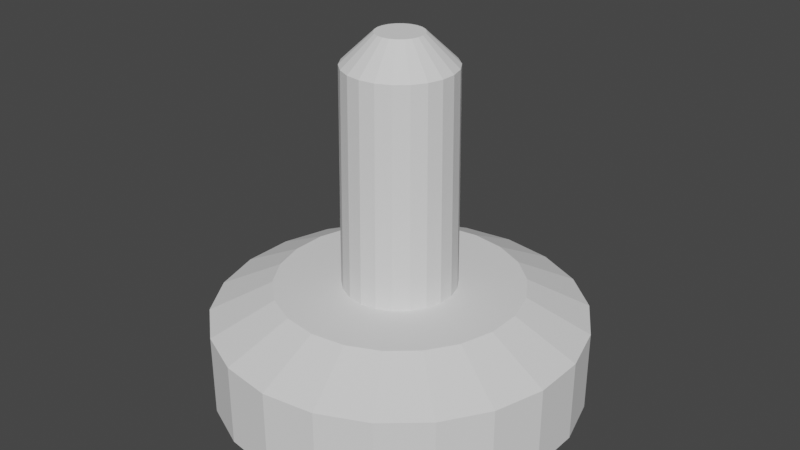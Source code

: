 # Source: screw.blend  (saved by Blender 3.4.6; exported with 4.5.12 LTS)
import bpy
from mathutils import Matrix  # noqa: F401  (used for matrix-valued properties, if any)

bpy.ops.wm.read_factory_settings(use_empty=True)
scene = bpy.context.scene
scene.name = 'Scene'

# ---- collections
col_collection = bpy.data.collections.new('Collection'); scene.collection.children.link(col_collection)

# ---- world
world_world = bpy.data.worlds.new('World'); scene.world = world_world
world_world.use_nodes = True; world_world.node_tree.nodes.clear()
_N = world_world.node_tree.nodes; _L = world_world.node_tree.links
n0 = _N.new('ShaderNodeOutputWorld'); n0.name = 'World Output'; n0.location = (300, 300)
n1 = _N.new('ShaderNodeBackground'); n1.name = 'Background'; n1.location = (10, 300)
n1.inputs[0].default_value = (0.05088, 0.05088, 0.05088, 1.0)
_L.new(n1.outputs[0], n0.inputs[0])
n0.is_active_output = True
world_world.color = (0.05088, 0.05088, 0.05088)
world_world.use_sun_shadow = False
world_world.sun_shadow_jitter_overblur = 0.0

# ---- meshes
me_cylinder = bpy.data.meshes.new('Cylinder')
me_cylinder.from_pydata([(0.0, 0.7197, -1.264), (-1.939e-08, 0.1255, 5.396), (0.2028, 0.6905, -1.264), (0.03535, 0.1204, 5.396), (0.3891, 0.6054, -1.264), (0.06785, 0.1056, 5.396), (0.5439, 0.4713, -1.264), (0.09484, 0.08218, 5.396), (0.6546, 0.299, -1.264), (0.1141, 0.05213, 5.396), (0.7124, 0.1024, -1.264), (0.1242, 0.01786, 5.396), (0.7124, -0.1024, -1.264), (0.1242, -0.01786, 5.396), (0.6546, -0.299, -1.264), (0.1141, -0.05213, 5.396), (0.5439, -0.4713, -1.264), (0.09484, -0.08218, 5.396), (0.3891, -0.6054, -1.264), (0.06785, -0.1056, 5.396), (0.2028, -0.6905, -1.264), (0.03535, -0.1204, 5.396), (0.0, -0.7197, -1.264), (-1.939e-08, -0.1255, 5.396), (-0.2028, -0.6905, -1.264), (-0.03535, -0.1204, 5.396), (-0.3891, -0.6054, -1.264), (-0.06784, -0.1056, 5.396), (-0.5439, -0.4713, -1.264), (-0.09484, -0.08218, 5.396), (-0.6546, -0.299, -1.264), (-0.1141, -0.05213, 5.396), (-0.7124, -0.1024, -1.264), (-0.1242, -0.01786, 5.396), (-0.7124, 0.1024, -1.264), (-0.1242, 0.01786, 5.396), (-0.6546, 0.299, -1.264), (-0.1141, 0.05213, 5.396), (-0.5439, 0.4713, -1.264), (-0.09484, 0.08218, 5.396), (-0.3891, 0.6054, -1.264), (-0.06784, 0.1056, 5.396), (-0.2028, 0.6905, -1.264), (-0.03535, 0.1204, 5.396), (0.2817, 0.9595, 0.4598), (0.0, 1.0, 0.4598), (0.5406, 0.8413, 0.4598), (0.7557, 0.6549, 0.4598), (0.9096, 0.4154, 0.4598), (0.9898, 0.1423, 0.4598), (0.9898, -0.1423, 0.4598), (0.9096, -0.4154, 0.4598), (0.7557, -0.6549, 0.4598), (0.5406, -0.8413, 0.4598), (0.2817, -0.9595, 0.4598), (0.0, -1.0, 0.4598), (-0.2817, -0.9595, 0.4598), (-0.5406, -0.8413, 0.4598), (-0.7557, -0.6549, 0.4598), (-0.9096, -0.4154, 0.4598), (-0.9898, -0.1423, 0.4598), (-0.9898, 0.1423, 0.4598), (-0.9096, 0.4154, 0.4598), (-0.7557, 0.6549, 0.4598), (-0.5406, 0.8413, 0.4598), (-0.2817, 0.9595, 0.4598), (0.1869, 0.6366, 1.0), (0.0, 0.6635, 1.0), (0.3587, 0.5582, 1.0), (0.5015, 0.4345, 1.0), (0.6036, 0.2756, 1.0), (0.6568, 0.09443, 1.0), (0.6568, -0.09443, 1.0), (0.6036, -0.2756, 1.0), (0.5015, -0.4345, 1.0), (0.3587, -0.5582, 1.0), (0.1869, -0.6366, 1.0), (0.0, -0.6635, 1.0), (-0.1869, -0.6366, 1.0), (-0.3587, -0.5582, 1.0), (-0.5015, -0.4345, 1.0), (-0.6036, -0.2756, 1.0), (-0.6568, -0.09443, 1.0), (-0.6568, 0.09443, 1.0), (-0.6036, 0.2756, 1.0), (-0.5015, 0.4345, 1.0), (-0.3587, 0.5582, 1.0), (-0.1869, 0.6366, 1.0), (0.08606, 0.2931, 1.0), (0.0, 0.3055, 1.0), (0.1651, 0.257, 1.0), (0.2309, 0.2, 1.0), (0.2779, 0.1269, 1.0), (0.3024, 0.04347, 1.0), (0.3024, -0.04347, 1.0), (0.2779, -0.1269, 1.0), (0.2309, -0.2, 1.0), (0.1651, -0.257, 1.0), (0.08606, -0.2931, 1.0), (0.0, -0.3055, 1.0), (-0.08606, -0.2931, 1.0), (-0.1651, -0.257, 1.0), (-0.2309, -0.2, 1.0), (-0.2779, -0.1269, 1.0), (-0.3024, -0.04347, 1.0), (-0.3024, 0.04347, 1.0), (-0.2779, 0.1269, 1.0), (-0.2309, 0.2, 1.0), (-0.1651, 0.257, 1.0), (-0.08606, 0.2931, 1.0), (0.08266, 0.2815, 4.871), (-1.695e-09, 0.2934, 4.871), (0.1586, 0.2468, 4.871), (0.2217, 0.1921, 4.871), (0.2669, 0.1219, 4.871), (0.2904, 0.04175, 4.871), (0.2904, -0.04175, 4.871), (0.2669, -0.1219, 4.871), (0.2217, -0.1921, 4.871), (0.1586, -0.2468, 4.871), (0.08266, -0.2815, 4.871), (-1.695e-09, -0.2934, 4.871), (-0.08266, -0.2815, 4.871), (-0.1586, -0.2468, 4.871), (-0.2217, -0.1921, 4.871), (-0.2669, -0.1219, 4.871), (-0.2904, -0.04175, 4.871), (-0.2904, 0.04175, 4.871), (-0.2669, 0.1219, 4.871), (-0.2217, 0.1921, 4.871), (-0.1586, 0.2468, 4.871), (-0.08266, 0.2815, 4.871), (0.0, 1.0, -1.0), (0.2817, 0.9595, -1.0), (0.5406, 0.8413, -1.0), (0.7557, 0.6549, -1.0), (0.9096, 0.4154, -1.0), (0.9898, 0.1423, -1.0), (0.9898, -0.1423, -1.0), (0.9096, -0.4154, -1.0), (0.7557, -0.6549, -1.0), (0.5406, -0.8413, -1.0), (0.2817, -0.9595, -1.0), (0.0, -1.0, -1.0), (-0.2817, -0.9595, -1.0), (-0.5406, -0.8413, -1.0), (-0.7557, -0.6549, -1.0), (-0.9096, -0.4154, -1.0), (-0.9898, -0.1423, -1.0), (-0.9898, 0.1423, -1.0), (-0.9096, 0.4154, -1.0), (-0.7557, 0.6549, -1.0), (-0.5406, 0.8413, -1.0), (-0.2817, 0.9595, -1.0)], [], [(132, 45, 44, 133), (133, 44, 46, 134), (134, 46, 47, 135), (135, 47, 48, 136), (136, 48, 49, 137), (137, 49, 50, 138), (138, 50, 51, 139), (139, 51, 52, 140), (140, 52, 53, 141), (141, 53, 54, 142), (142, 54, 55, 143), (143, 55, 56, 144), (144, 56, 57, 145), (145, 57, 58, 146), (146, 58, 59, 147), (147, 59, 60, 148), (148, 60, 61, 149), (149, 61, 62, 150), (150, 62, 63, 151), (151, 63, 64, 152), (3, 1, 43, 41, 39, 37, 35, 33, 31, 29, 27, 25, 23, 21, 19, 17, 15, 13, 11, 9, 7, 5), (152, 64, 65, 153), (153, 65, 45, 132), (0, 2, 4, 6, 8, 10, 12, 14, 16, 18, 20, 22, 24, 26, 28, 30, 32, 34, 36, 38, 40, 42), (67, 66, 44, 45), (66, 68, 46, 44), (68, 69, 47, 46), (69, 70, 48, 47), (70, 71, 49, 48), (71, 72, 50, 49), (72, 73, 51, 50), (73, 74, 52, 51), (74, 75, 53, 52), (75, 76, 54, 53), (76, 77, 55, 54), (77, 78, 56, 55), (78, 79, 57, 56), (79, 80, 58, 57), (80, 81, 59, 58), (81, 82, 60, 59), (82, 83, 61, 60), (83, 84, 62, 61), (84, 85, 63, 62), (85, 86, 64, 63), (86, 87, 65, 64), (87, 67, 45, 65), (89, 88, 66, 67), (88, 90, 68, 66), (90, 91, 69, 68), (91, 92, 70, 69), (92, 93, 71, 70), (93, 94, 72, 71), (94, 95, 73, 72), (95, 96, 74, 73), (96, 97, 75, 74), (97, 98, 76, 75), (98, 99, 77, 76), (99, 100, 78, 77), (100, 101, 79, 78), (101, 102, 80, 79), (102, 103, 81, 80), (103, 104, 82, 81), (104, 105, 83, 82), (105, 106, 84, 83), (106, 107, 85, 84), (107, 108, 86, 85), (108, 109, 87, 86), (109, 89, 67, 87), (111, 110, 88, 89), (110, 112, 90, 88), (112, 113, 91, 90), (113, 114, 92, 91), (114, 115, 93, 92), (115, 116, 94, 93), (116, 117, 95, 94), (117, 118, 96, 95), (118, 119, 97, 96), (119, 120, 98, 97), (120, 121, 99, 98), (121, 122, 100, 99), (122, 123, 101, 100), (123, 124, 102, 101), (124, 125, 103, 102), (125, 126, 104, 103), (126, 127, 105, 104), (127, 128, 106, 105), (128, 129, 107, 106), (129, 130, 108, 107), (130, 131, 109, 108), (131, 111, 89, 109), (1, 3, 110, 111), (3, 5, 112, 110), (5, 7, 113, 112), (7, 9, 114, 113), (9, 11, 115, 114), (11, 13, 116, 115), (13, 15, 117, 116), (15, 17, 118, 117), (17, 19, 119, 118), (19, 21, 120, 119), (21, 23, 121, 120), (23, 25, 122, 121), (25, 27, 123, 122), (27, 29, 124, 123), (29, 31, 125, 124), (31, 33, 126, 125), (33, 35, 127, 126), (35, 37, 128, 127), (37, 39, 129, 128), (39, 41, 130, 129), (41, 43, 131, 130), (43, 1, 111, 131), (2, 0, 132, 133), (4, 2, 133, 134), (6, 4, 134, 135), (8, 6, 135, 136), (10, 8, 136, 137), (12, 10, 137, 138), (14, 12, 138, 139), (16, 14, 139, 140), (18, 16, 140, 141), (20, 18, 141, 142), (22, 20, 142, 143), (24, 22, 143, 144), (26, 24, 144, 145), (28, 26, 145, 146), (30, 28, 146, 147), (32, 30, 147, 148), (34, 32, 148, 149), (36, 34, 149, 150), (38, 36, 150, 151), (40, 38, 151, 152), (42, 40, 152, 153), (0, 42, 153, 132)])
_uv = me_cylinder.uv_layers.new(name='UVMap')
_uv.uv.foreach_set('vector', [1.0, 0.5, 1.0, 1.0, 0.9545, 1.0, 0.9545, 0.5, 0.9545, 0.5, 0.9545, 1.0, 0.9091, 1.0, 0.9091, 0.5, 0.9091, 0.5, 0.9091, 1.0, 0.8636, 1.0, 0.8636, 0.5, 0.8636, 0.5, 0.8636, 1.0, 0.8182, 1.0, 0.8182, 0.5, 0.8182, 0.5, 0.8182, 1.0, 0.7727, 1.0, 0.7727, 0.5, 0.7727, 0.5, 0.7727, 1.0, 0.7273, 1.0, 0.7273, 0.5, 0.7273, 0.5, 0.7273, 1.0, 0.6818, 1.0, 0.6818, 0.5, 0.6818, 0.5, 0.6818, 1.0, 0.6364, 1.0, 0.6364, 0.5, 0.6364, 0.5, 0.6364, 1.0, 0.5909, 1.0, 0.5909, 0.5, 0.5909, 0.5, 0.5909, 1.0, 0.5455, 1.0, 0.5455, 0.5, 0.5455, 0.5, 0.5455, 1.0, 0.5, 1.0, 0.5, 0.5, 0.5, 0.5, 0.5, 1.0, 0.4545, 1.0, 0.4545, 0.5, 0.4545, 0.5, 0.4545, 1.0, 0.4091, 1.0, 0.4091, 0.5, 0.4091, 0.5, 0.4091, 1.0, 0.3636, 1.0, 0.3636, 0.5, 0.3636, 0.5, 0.3636, 1.0, 0.3182, 1.0, 0.3182, 0.5, 0.3182, 0.5, 0.3182, 1.0, 0.2727, 1.0, 0.2727, 0.5, 0.2727, 0.5, 0.2727, 1.0, 0.2273, 1.0, 0.2273, 0.5, 0.2273, 0.5, 0.2273, 1.0, 0.1818, 1.0, 0.1818, 0.5, 0.1818, 0.5, 0.1818, 1.0, 0.1364, 1.0, 0.1364, 0.5, 0.1364, 0.5, 0.1364, 1.0, 0.09091, 1.0, 0.09091, 0.5, 0.2546, 0.2657, 0.25, 0.2664, 0.2454, 0.2657, 0.2411, 0.2638, 0.2376, 0.2607, 0.2351, 0.2568, 0.2338, 0.2523, 0.2338, 0.2477, 0.2351, 0.2432, 0.2376, 0.2393, 0.2411, 0.2362, 0.2454, 0.2343, 0.25, 0.2336, 0.2546, 0.2343, 0.2589, 0.2362, 0.2624, 0.2393, 0.2649, 0.2432, 0.2662, 0.2477, 0.2662, 0.2523, 0.2649, 0.2568, 0.2624, 0.2607, 0.2589, 0.2638, 0.09091, 0.5, 0.09091, 1.0, 0.04545, 1.0, 0.04545, 0.5, 0.04545, 0.5, 0.04545, 1.0, -2.682e-07, 1.0, -2.682e-07, 0.5, 0.75, 0.4227, 0.7987, 0.4157, 0.8434, 0.3953, 0.8805, 0.3631, 0.9071, 0.3218, 0.921, 0.2746, 0.921, 0.2254, 0.9071, 0.1782, 0.8805, 0.1369, 0.8434, 0.1047, 0.7987, 0.08427, 0.75, 0.07728, 0.7013, 0.08427, 0.6566, 0.1047, 0.6195, 0.1369, 0.5929, 0.1782, 0.579, 0.2254, 0.579, 0.2746, 0.5929, 0.3218, 0.6195, 0.3631, 0.6566, 0.3953, 0.7013, 0.4157, 0.25, 0.4092, 0.2949, 0.4028, 0.3176, 0.4803, 0.25, 0.49, 0.2949, 0.4028, 0.3361, 0.384, 0.3798, 0.4519, 0.3176, 0.4803, 0.3361, 0.384, 0.3703, 0.3543, 0.4314, 0.4072, 0.3798, 0.4519, 0.3703, 0.3543, 0.3949, 0.3162, 0.4683, 0.3497, 0.4314, 0.4072, 0.3949, 0.3162, 0.4076, 0.2727, 0.4876, 0.2842, 0.4683, 0.3497, 0.4076, 0.2727, 0.4076, 0.2273, 0.4876, 0.2158, 0.4876, 0.2842, 0.4076, 0.2273, 0.3949, 0.1838, 0.4683, 0.1503, 0.4876, 0.2158, 0.3949, 0.1838, 0.3703, 0.1457, 0.4314, 0.09283, 0.4683, 0.1503, 0.3703, 0.1457, 0.3361, 0.116, 0.3798, 0.0481, 0.4314, 0.09283, 0.3361, 0.116, 0.2949, 0.09721, 0.3176, 0.01972, 0.3798, 0.0481, 0.2949, 0.09721, 0.25, 0.09076, 0.25, 0.01, 0.3176, 0.01972, 0.25, 0.09076, 0.2051, 0.09721, 0.1824, 0.01972, 0.25, 0.01, 0.2051, 0.09721, 0.1639, 0.116, 0.1202, 0.0481, 0.1824, 0.01972, 0.1639, 0.116, 0.1297, 0.1457, 0.06862, 0.09283, 0.1202, 0.0481, 0.1297, 0.1457, 0.1051, 0.1838, 0.03169, 0.1503, 0.06862, 0.09283, 0.1051, 0.1838, 0.09238, 0.2273, 0.01244, 0.2158, 0.03169, 0.1503, 0.09238, 0.2273, 0.09238, 0.2727, 0.01244, 0.2842, 0.01244, 0.2158, 0.09238, 0.2727, 0.1051, 0.3162, 0.03169, 0.3497, 0.01244, 0.2842, 0.1051, 0.3162, 0.1297, 0.3543, 0.06862, 0.4072, 0.03169, 0.3497, 0.1297, 0.3543, 0.1639, 0.384, 0.1202, 0.4519, 0.06862, 0.4072, 0.1639, 0.384, 0.2051, 0.4028, 0.1824, 0.4803, 0.1202, 0.4519, 0.2051, 0.4028, 0.25, 0.4092, 0.25, 0.49, 0.1824, 0.4803, 0.25, 0.3233, 0.2707, 0.3203, 0.2949, 0.4028, 0.25, 0.4092, 0.2707, 0.3203, 0.2896, 0.3117, 0.3361, 0.384, 0.2949, 0.4028, 0.2896, 0.3117, 0.3054, 0.298, 0.3703, 0.3543, 0.3361, 0.384, 0.3054, 0.298, 0.3167, 0.2805, 0.3949, 0.3162, 0.3703, 0.3543, 0.3167, 0.2805, 0.3226, 0.2604, 0.4076, 0.2727, 0.3949, 0.3162, 0.3226, 0.2604, 0.3226, 0.2396, 0.4076, 0.2273, 0.4076, 0.2727, 0.3226, 0.2396, 0.3167, 0.2195, 0.3949, 0.1838, 0.4076, 0.2273, 0.3167, 0.2195, 0.3054, 0.202, 0.3703, 0.1457, 0.3949, 0.1838, 0.3054, 0.202, 0.2896, 0.1883, 0.3361, 0.116, 0.3703, 0.1457, 0.2896, 0.1883, 0.2707, 0.1797, 0.2949, 0.09721, 0.3361, 0.116, 0.2707, 0.1797, 0.25, 0.1767, 0.25, 0.09076, 0.2949, 0.09721, 0.25, 0.1767, 0.2293, 0.1797, 0.2051, 0.09721, 0.25, 0.09076, 0.2293, 0.1797, 0.2104, 0.1883, 0.1639, 0.116, 0.2051, 0.09721, 0.2104, 0.1883, 0.1946, 0.202, 0.1297, 0.1457, 0.1639, 0.116, 0.1946, 0.202, 0.1833, 0.2195, 0.1051, 0.1838, 0.1297, 0.1457, 0.1833, 0.2195, 0.1774, 0.2396, 0.09238, 0.2273, 0.1051, 0.1838, 0.1774, 0.2396, 0.1774, 0.2604, 0.09238, 0.2727, 0.09238, 0.2273, 0.1774, 0.2604, 0.1833, 0.2805, 0.1051, 0.3162, 0.09238, 0.2727, 0.1833, 0.2805, 0.1946, 0.298, 0.1297, 0.3543, 0.1051, 0.3162, 0.1946, 0.298, 0.2104, 0.3117, 0.1639, 0.384, 0.1297, 0.3543, 0.2104, 0.3117, 0.2293, 0.3203, 0.2051, 0.4028, 0.1639, 0.384, 0.2293, 0.3203, 0.25, 0.3233, 0.25, 0.4092, 0.2051, 0.4028, 0.25, 0.2883, 0.2608, 0.2867, 0.2707, 0.3203, 0.25, 0.3233, 0.2608, 0.2867, 0.2707, 0.2822, 0.2896, 0.3117, 0.2707, 0.3203, 0.2707, 0.2822, 0.2789, 0.2751, 0.3054, 0.298, 0.2896, 0.3117, 0.2789, 0.2751, 0.2848, 0.2659, 0.3167, 0.2805, 0.3054, 0.298, 0.2848, 0.2659, 0.2879, 0.2555, 0.3226, 0.2604, 0.3167, 0.2805, 0.2879, 0.2555, 0.2879, 0.2445, 0.3226, 0.2396, 0.3226, 0.2604, 0.2879, 0.2445, 0.2848, 0.2341, 0.3167, 0.2195, 0.3226, 0.2396, 0.2848, 0.2341, 0.2789, 0.2249, 0.3054, 0.202, 0.3167, 0.2195, 0.2789, 0.2249, 0.2707, 0.2178, 0.2896, 0.1883, 0.3054, 0.202, 0.2707, 0.2178, 0.2608, 0.2133, 0.2707, 0.1797, 0.2896, 0.1883, 0.2608, 0.2133, 0.25, 0.2117, 0.25, 0.1767, 0.2707, 0.1797, 0.25, 0.2117, 0.2392, 0.2133, 0.2293, 0.1797, 0.25, 0.1767, 0.2392, 0.2133, 0.2293, 0.2178, 0.2104, 0.1883, 0.2293, 0.1797, 0.2293, 0.2178, 0.2211, 0.2249, 0.1946, 0.202, 0.2104, 0.1883, 0.2211, 0.2249, 0.2152, 0.2341, 0.1833, 0.2195, 0.1946, 0.202, 0.2152, 0.2341, 0.2121, 0.2445, 0.1774, 0.2396, 0.1833, 0.2195, 0.2121, 0.2445, 0.2121, 0.2555, 0.1774, 0.2604, 0.1774, 0.2396, 0.2121, 0.2555, 0.2152, 0.2659, 0.1833, 0.2805, 0.1774, 0.2604, 0.2152, 0.2659, 0.2211, 0.2751, 0.1946, 0.298, 0.1833, 0.2805, 0.2211, 0.2751, 0.2293, 0.2822, 0.2104, 0.3117, 0.1946, 0.298, 0.2293, 0.2822, 0.2392, 0.2867, 0.2293, 0.3203, 0.2104, 0.3117, 0.2392, 0.2867, 0.25, 0.2883, 0.25, 0.3233, 0.2293, 0.3203, 0.25, 0.2664, 0.2546, 0.2657, 0.2608, 0.2867, 0.25, 0.2883, 0.2546, 0.2657, 0.2589, 0.2638, 0.2707, 0.2822, 0.2608, 0.2867, 0.2589, 0.2638, 0.2624, 0.2607, 0.2789, 0.2751, 0.2707, 0.2822, 0.2624, 0.2607, 0.2649, 0.2568, 0.2848, 0.2659, 0.2789, 0.2751, 0.2649, 0.2568, 0.2662, 0.2523, 0.2879, 0.2555, 0.2848, 0.2659, 0.2662, 0.2523, 0.2662, 0.2477, 0.2879, 0.2445, 0.2879, 0.2555, 0.2662, 0.2477, 0.2649, 0.2432, 0.2848, 0.2341, 0.2879, 0.2445, 0.2649, 0.2432, 0.2624, 0.2393, 0.2789, 0.2249, 0.2848, 0.2341, 0.2624, 0.2393, 0.2589, 0.2362, 0.2707, 0.2178, 0.2789, 0.2249, 0.2589, 0.2362, 0.2546, 0.2343, 0.2608, 0.2133, 0.2707, 0.2178, 0.2546, 0.2343, 0.25, 0.2336, 0.25, 0.2117, 0.2608, 0.2133, 0.25, 0.2336, 0.2454, 0.2343, 0.2392, 0.2133, 0.25, 0.2117, 0.2454, 0.2343, 0.2411, 0.2362, 0.2293, 0.2178, 0.2392, 0.2133, 0.2411, 0.2362, 0.2376, 0.2393, 0.2211, 0.2249, 0.2293, 0.2178, 0.2376, 0.2393, 0.2351, 0.2432, 0.2152, 0.2341, 0.2211, 0.2249, 0.2351, 0.2432, 0.2338, 0.2477, 0.2121, 0.2445, 0.2152, 0.2341, 0.2338, 0.2477, 0.2338, 0.2523, 0.2121, 0.2555, 0.2121, 0.2445, 0.2338, 0.2523, 0.2351, 0.2568, 0.2152, 0.2659, 0.2121, 0.2555, 0.2351, 0.2568, 0.2376, 0.2607, 0.2211, 0.2751, 0.2152, 0.2659, 0.2376, 0.2607, 0.2411, 0.2638, 0.2293, 0.2822, 0.2211, 0.2751, 0.2411, 0.2638, 0.2454, 0.2657, 0.2392, 0.2867, 0.2293, 0.2822, 0.2454, 0.2657, 0.25, 0.2664, 0.25, 0.2883, 0.2392, 0.2867, 0.7987, 0.4157, 0.75, 0.4227, 0.75, 0.49, 0.8176, 0.4803, 0.8434, 0.3953, 0.7987, 0.4157, 0.8176, 0.4803, 0.8798, 0.4519, 0.8805, 0.3631, 0.8434, 0.3953, 0.8798, 0.4519, 0.9314, 0.4072, 0.9071, 0.3218, 0.8805, 0.3631, 0.9314, 0.4072, 0.9683, 0.3497, 0.921, 0.2746, 0.9071, 0.3218, 0.9683, 0.3497, 0.9876, 0.2842, 0.921, 0.2254, 0.921, 0.2746, 0.9876, 0.2842, 0.9876, 0.2158, 0.9071, 0.1782, 0.921, 0.2254, 0.9876, 0.2158, 0.9683, 0.1503, 0.8805, 0.1369, 0.9071, 0.1782, 0.9683, 0.1503, 0.9314, 0.09283, 0.8434, 0.1047, 0.8805, 0.1369, 0.9314, 0.09283, 0.8798, 0.0481, 0.7987, 0.08427, 0.8434, 0.1047, 0.8798, 0.0481, 0.8176, 0.01972, 0.75, 0.07728, 0.7987, 0.08427, 0.8176, 0.01972, 0.75, 0.01, 0.7013, 0.08427, 0.75, 0.07728, 0.75, 0.01, 0.6824, 0.01972, 0.6566, 0.1047, 0.7013, 0.08427, 0.6824, 0.01972, 0.6202, 0.0481, 0.6195, 0.1369, 0.6566, 0.1047, 0.6202, 0.0481, 0.5686, 0.09283, 0.5929, 0.1782, 0.6195, 0.1369, 0.5686, 0.09283, 0.5317, 0.1503, 0.579, 0.2254, 0.5929, 0.1782, 0.5317, 0.1503, 0.5124, 0.2158, 0.579, 0.2746, 0.579, 0.2254, 0.5124, 0.2158, 0.5124, 0.2842, 0.5929, 0.3218, 0.579, 0.2746, 0.5124, 0.2842, 0.5317, 0.3497, 0.6195, 0.3631, 0.5929, 0.3218, 0.5317, 0.3497, 0.5686, 0.4072, 0.6566, 0.3953, 0.6195, 0.3631, 0.5686, 0.4072, 0.6202, 0.4519, 0.7013, 0.4157, 0.6566, 0.3953, 0.6202, 0.4519, 0.6824, 0.4803, 0.75, 0.4227, 0.7013, 0.4157, 0.6824, 0.4803, 0.75, 0.49])
me_cylinder.use_mirror_y = True
me_cylinder.update()

# ---- objects
ob_cylinder = bpy.data.objects.new('Cylinder', me_cylinder)

# ---- transforms, parenting, visibility, modifiers, constraints
ob_cylinder.location = (0.0, 0.0, 0.0)
ob_cylinder.scale = (0.2043, 0.2043, 0.06216)
ob_cylinder.use_mesh_mirror_y = True

# ---- collection membership
col_collection.objects.link(ob_cylinder)

# ---- scene / render settings (as saved in the file)
scene.frame_start = 1; scene.frame_end = 250; scene.frame_set(1)
scene.render.engine = 'BLENDER_EEVEE_NEXT'
scene.cycles.sampling_pattern = 'TABULATED_SOBOL'
scene.cycles.use_light_tree = False
scene.view_settings.view_transform = 'Filmic'
bpy.context.view_layer.update()

# ---- added for rendering (the .blend has no active camera and no usable light): camera, sun
cam_auto = bpy.data.cameras.new('AutoCamera')
cam_auto.lens = 50.0
cam_auto.sensor_width = 36.0
cam_auto.clip_end = 1000.0
ob_auto_camera = bpy.data.objects.new('AutoCamera', cam_auto)
scene.collection.objects.link(ob_auto_camera)
ob_auto_camera.location = (0.655487, -0.786584, 0.652811)
ob_auto_camera.rotation_euler = (1.09748, -7.21219e-08, 0.694738)
scene.camera = ob_auto_camera
light_auto_sun = bpy.data.lights.new('AutoSun', 'SUN')
light_auto_sun.energy = 3.0
light_auto_sun.angle = 0.0523599
ob_auto_sun = bpy.data.objects.new('AutoSun', light_auto_sun)
scene.collection.objects.link(ob_auto_sun)
ob_auto_sun.rotation_euler = (0.872665, 0.174533, 0.523599)
bpy.context.view_layer.update()
